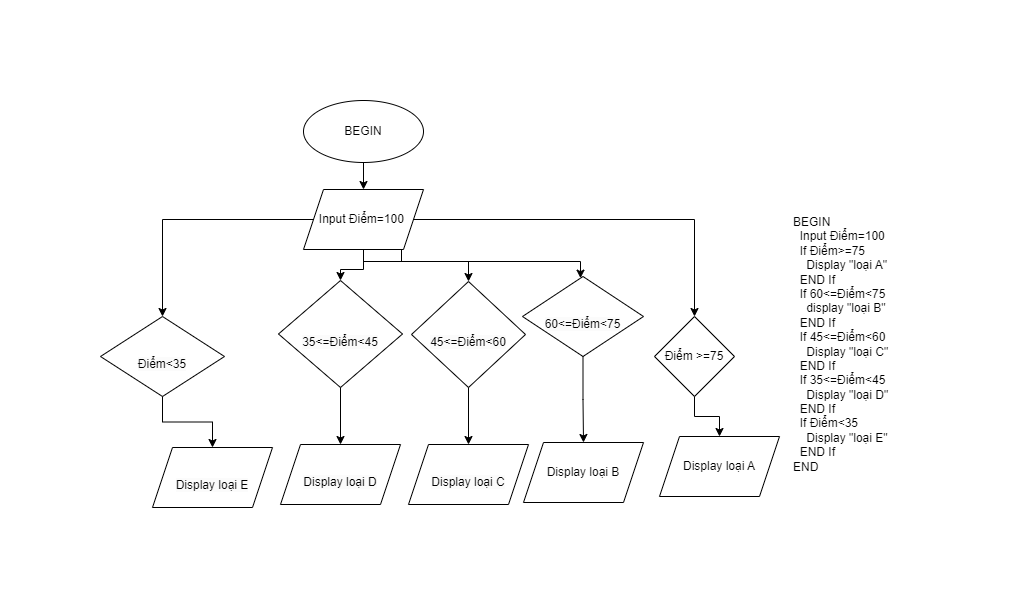

The diagram above was exported from draw.io. Its source (the exported page's mxGraphModel, read from the mxfile embedded in the PNG):
<mxGraphModel dx="1644" dy="559" grid="0" gridSize="10" guides="1" tooltips="1" connect="1" arrows="1" fold="1" page="1" pageScale="1" pageWidth="850" pageHeight="1100" math="0" shadow="0">
  <root>
    <mxCell id="0" />
    <mxCell id="1" parent="0" />
    <mxCell id="dJQka30iiwDVNIuDs9x2-1" value="BEGIN&#10;  Input Điểm=100&#10;  If Điểm&gt;=75&#10;    Display &quot;loại A&quot;&#10;  END If&#10;  If 60&lt;=Điểm&lt;75&#10;    display &quot;loại B&quot;&#10;  END If&#10;  If 45&lt;=Điểm&lt;60&#10;    Display &quot;loại C&quot;&#10;  END If&#10;  If 35&lt;=Điểm&lt;45&#10;    Display &quot;loại D&quot;&#10;  END If&#10;  If Điểm&lt;35&#10;    Display &quot;loại E&quot;&#10;  END If&#10;END" style="text;whiteSpace=wrap;html=1;fillColor=none;" vertex="1" parent="1">
      <mxGeometry x="680" y="110" width="130" height="280" as="geometry" />
    </mxCell>
    <mxCell id="dJQka30iiwDVNIuDs9x2-4" value="" style="edgeStyle=orthogonalEdgeStyle;rounded=0;orthogonalLoop=1;jettySize=auto;html=1;" edge="1" parent="1" source="dJQka30iiwDVNIuDs9x2-2" target="dJQka30iiwDVNIuDs9x2-3">
      <mxGeometry relative="1" as="geometry" />
    </mxCell>
    <mxCell id="dJQka30iiwDVNIuDs9x2-2" value="BEGIN" style="ellipse;whiteSpace=wrap;html=1;fillColor=none;" vertex="1" parent="1">
      <mxGeometry x="192" y="2" width="120" height="62" as="geometry" />
    </mxCell>
    <mxCell id="dJQka30iiwDVNIuDs9x2-6" value="" style="edgeStyle=orthogonalEdgeStyle;rounded=0;orthogonalLoop=1;jettySize=auto;html=1;" edge="1" parent="1" source="dJQka30iiwDVNIuDs9x2-3" target="dJQka30iiwDVNIuDs9x2-5">
      <mxGeometry relative="1" as="geometry" />
    </mxCell>
    <mxCell id="dJQka30iiwDVNIuDs9x2-8" value="" style="edgeStyle=orthogonalEdgeStyle;rounded=0;orthogonalLoop=1;jettySize=auto;html=1;movable=1;resizable=1;rotatable=1;deletable=1;editable=1;connectable=1;" edge="1" parent="1" source="dJQka30iiwDVNIuDs9x2-3" target="dJQka30iiwDVNIuDs9x2-7">
      <mxGeometry relative="1" as="geometry">
        <Array as="points">
          <mxPoint x="290" y="163" />
          <mxPoint x="469" y="163" />
        </Array>
      </mxGeometry>
    </mxCell>
    <mxCell id="dJQka30iiwDVNIuDs9x2-14" value="" style="edgeStyle=orthogonalEdgeStyle;rounded=0;orthogonalLoop=1;jettySize=auto;html=1;fontColor=none;movable=1;resizable=1;rotatable=1;deletable=1;editable=1;connectable=1;" edge="1" parent="1" source="dJQka30iiwDVNIuDs9x2-3" target="dJQka30iiwDVNIuDs9x2-13">
      <mxGeometry relative="1" as="geometry">
        <Array as="points">
          <mxPoint x="252" y="163" />
          <mxPoint x="357" y="163" />
        </Array>
      </mxGeometry>
    </mxCell>
    <mxCell id="dJQka30iiwDVNIuDs9x2-18" value="" style="edgeStyle=orthogonalEdgeStyle;rounded=0;orthogonalLoop=1;jettySize=auto;html=1;fontColor=none;" edge="1" parent="1" source="dJQka30iiwDVNIuDs9x2-3" target="dJQka30iiwDVNIuDs9x2-17">
      <mxGeometry relative="1" as="geometry" />
    </mxCell>
    <mxCell id="dJQka30iiwDVNIuDs9x2-20" value="" style="edgeStyle=orthogonalEdgeStyle;rounded=0;orthogonalLoop=1;jettySize=auto;html=1;fontColor=none;" edge="1" parent="1" source="dJQka30iiwDVNIuDs9x2-3" target="dJQka30iiwDVNIuDs9x2-19">
      <mxGeometry relative="1" as="geometry" />
    </mxCell>
    <mxCell id="dJQka30iiwDVNIuDs9x2-3" value="Input Điểm=100&amp;nbsp;" style="shape=parallelogram;perimeter=parallelogramPerimeter;whiteSpace=wrap;html=1;fixedSize=1;fillColor=none;" vertex="1" parent="1">
      <mxGeometry x="192" y="91" width="120" height="60" as="geometry" />
    </mxCell>
    <mxCell id="dJQka30iiwDVNIuDs9x2-12" value="" style="edgeStyle=orthogonalEdgeStyle;rounded=0;orthogonalLoop=1;jettySize=auto;html=1;" edge="1" parent="1" source="dJQka30iiwDVNIuDs9x2-5" target="dJQka30iiwDVNIuDs9x2-11">
      <mxGeometry relative="1" as="geometry" />
    </mxCell>
    <mxCell id="dJQka30iiwDVNIuDs9x2-5" value="Điểm &amp;gt;=75" style="rhombus;whiteSpace=wrap;html=1;fillColor=none;" vertex="1" parent="1">
      <mxGeometry x="543" y="218" width="80" height="80" as="geometry" />
    </mxCell>
    <mxCell id="dJQka30iiwDVNIuDs9x2-25" value="" style="edgeStyle=orthogonalEdgeStyle;rounded=0;orthogonalLoop=1;jettySize=auto;html=1;fontColor=none;" edge="1" parent="1" source="dJQka30iiwDVNIuDs9x2-7" target="dJQka30iiwDVNIuDs9x2-24">
      <mxGeometry relative="1" as="geometry" />
    </mxCell>
    <mxCell id="dJQka30iiwDVNIuDs9x2-7" value="&lt;br&gt;&lt;span style=&quot;color: rgb(0, 0, 0); font-family: Helvetica; font-size: 12px; font-style: normal; font-variant-ligatures: normal; font-variant-caps: normal; font-weight: 400; letter-spacing: normal; orphans: 2; text-align: center; text-indent: 0px; text-transform: none; widows: 2; word-spacing: 0px; -webkit-text-stroke-width: 0px; background-color: rgb(251, 251, 251); text-decoration-thickness: initial; text-decoration-style: initial; text-decoration-color: initial; float: none; display: inline !important;&quot;&gt;60&amp;lt;=Điểm&amp;lt;75&lt;br&gt;&lt;/span&gt;" style="rhombus;whiteSpace=wrap;html=1;fillColor=none;" vertex="1" parent="1">
      <mxGeometry x="411" y="178" width="121" height="80" as="geometry" />
    </mxCell>
    <mxCell id="dJQka30iiwDVNIuDs9x2-11" value="Display loại A" style="shape=parallelogram;perimeter=parallelogramPerimeter;whiteSpace=wrap;html=1;fixedSize=1;fillColor=none;" vertex="1" parent="1">
      <mxGeometry x="548" y="338" width="120" height="60" as="geometry" />
    </mxCell>
    <mxCell id="dJQka30iiwDVNIuDs9x2-26" value="" style="edgeStyle=orthogonalEdgeStyle;rounded=0;orthogonalLoop=1;jettySize=auto;html=1;fontColor=none;" edge="1" parent="1" source="dJQka30iiwDVNIuDs9x2-13" target="dJQka30iiwDVNIuDs9x2-23">
      <mxGeometry relative="1" as="geometry" />
    </mxCell>
    <mxCell id="dJQka30iiwDVNIuDs9x2-13" value="&lt;br&gt;&lt;span style=&quot;color: rgb(0, 0, 0); font-family: Helvetica; font-size: 12px; font-style: normal; font-variant-ligatures: normal; font-variant-caps: normal; font-weight: 400; letter-spacing: normal; orphans: 2; text-align: center; text-indent: 0px; text-transform: none; widows: 2; word-spacing: 0px; -webkit-text-stroke-width: 0px; background-color: rgb(251, 251, 251); text-decoration-thickness: initial; text-decoration-style: initial; text-decoration-color: initial; float: none; display: inline !important;&quot;&gt;45&amp;lt;=Điểm&amp;lt;60&lt;br&gt;&lt;/span&gt;" style="rhombus;whiteSpace=wrap;html=1;fontColor=none;fillColor=none;" vertex="1" parent="1">
      <mxGeometry x="300" y="183" width="114" height="106" as="geometry" />
    </mxCell>
    <mxCell id="dJQka30iiwDVNIuDs9x2-27" value="" style="edgeStyle=orthogonalEdgeStyle;rounded=0;orthogonalLoop=1;jettySize=auto;html=1;fontColor=none;" edge="1" parent="1" source="dJQka30iiwDVNIuDs9x2-17" target="dJQka30iiwDVNIuDs9x2-22">
      <mxGeometry relative="1" as="geometry" />
    </mxCell>
    <mxCell id="dJQka30iiwDVNIuDs9x2-17" value="&lt;br&gt;&lt;span style=&quot;color: rgb(0, 0, 0); font-family: Helvetica; font-size: 12px; font-style: normal; font-variant-ligatures: normal; font-variant-caps: normal; font-weight: 400; letter-spacing: normal; orphans: 2; text-align: center; text-indent: 0px; text-transform: none; widows: 2; word-spacing: 0px; -webkit-text-stroke-width: 0px; background-color: rgb(251, 251, 251); text-decoration-thickness: initial; text-decoration-style: initial; text-decoration-color: initial; float: none; display: inline !important;&quot;&gt;35&amp;lt;=Điểm&amp;lt;45&lt;/span&gt;&lt;br&gt;" style="rhombus;whiteSpace=wrap;html=1;fontColor=none;fillColor=none;" vertex="1" parent="1">
      <mxGeometry x="167" y="182" width="124" height="107" as="geometry" />
    </mxCell>
    <mxCell id="dJQka30iiwDVNIuDs9x2-28" value="" style="edgeStyle=orthogonalEdgeStyle;rounded=0;orthogonalLoop=1;jettySize=auto;html=1;fontColor=none;" edge="1" parent="1" source="dJQka30iiwDVNIuDs9x2-19" target="dJQka30iiwDVNIuDs9x2-21">
      <mxGeometry relative="1" as="geometry" />
    </mxCell>
    <mxCell id="dJQka30iiwDVNIuDs9x2-19" value="&lt;br&gt;&lt;span style=&quot;color: rgb(0, 0, 0); font-family: Helvetica; font-size: 12px; font-style: normal; font-variant-ligatures: normal; font-variant-caps: normal; font-weight: 400; letter-spacing: normal; orphans: 2; text-align: center; text-indent: 0px; text-transform: none; widows: 2; word-spacing: 0px; -webkit-text-stroke-width: 0px; background-color: rgb(251, 251, 251); text-decoration-thickness: initial; text-decoration-style: initial; text-decoration-color: initial; float: none; display: inline !important;&quot;&gt;Điểm&amp;lt;35&lt;/span&gt;&lt;br&gt;" style="rhombus;whiteSpace=wrap;html=1;fontColor=none;fillColor=none;" vertex="1" parent="1">
      <mxGeometry x="-11" y="218" width="124" height="80" as="geometry" />
    </mxCell>
    <mxCell id="dJQka30iiwDVNIuDs9x2-21" value="&lt;br&gt;&lt;span style=&quot;color: rgb(0, 0, 0); font-family: Helvetica; font-size: 12px; font-style: normal; font-variant-ligatures: normal; font-variant-caps: normal; font-weight: 400; letter-spacing: normal; orphans: 2; text-align: center; text-indent: 0px; text-transform: none; widows: 2; word-spacing: 0px; -webkit-text-stroke-width: 0px; background-color: rgb(251, 251, 251); text-decoration-thickness: initial; text-decoration-style: initial; text-decoration-color: initial; float: none; display: inline !important;&quot;&gt;Display loại E&lt;/span&gt;&lt;br&gt;" style="shape=parallelogram;perimeter=parallelogramPerimeter;whiteSpace=wrap;html=1;fixedSize=1;fontColor=none;fillColor=none;" vertex="1" parent="1">
      <mxGeometry x="41" y="349" width="120" height="60" as="geometry" />
    </mxCell>
    <mxCell id="dJQka30iiwDVNIuDs9x2-22" value="&lt;br&gt;&lt;span style=&quot;color: rgb(0, 0, 0); font-family: Helvetica; font-size: 12px; font-style: normal; font-variant-ligatures: normal; font-variant-caps: normal; font-weight: 400; letter-spacing: normal; orphans: 2; text-align: center; text-indent: 0px; text-transform: none; widows: 2; word-spacing: 0px; -webkit-text-stroke-width: 0px; background-color: rgb(251, 251, 251); text-decoration-thickness: initial; text-decoration-style: initial; text-decoration-color: initial; float: none; display: inline !important;&quot;&gt;Display loại D&lt;/span&gt;&lt;br&gt;" style="shape=parallelogram;perimeter=parallelogramPerimeter;whiteSpace=wrap;html=1;fixedSize=1;fontColor=none;fillColor=none;" vertex="1" parent="1">
      <mxGeometry x="169" y="346" width="120" height="60" as="geometry" />
    </mxCell>
    <mxCell id="dJQka30iiwDVNIuDs9x2-23" value="&lt;br&gt;&lt;span style=&quot;color: rgb(0, 0, 0); font-family: Helvetica; font-size: 12px; font-style: normal; font-variant-ligatures: normal; font-variant-caps: normal; font-weight: 400; letter-spacing: normal; orphans: 2; text-align: center; text-indent: 0px; text-transform: none; widows: 2; word-spacing: 0px; -webkit-text-stroke-width: 0px; background-color: rgb(251, 251, 251); text-decoration-thickness: initial; text-decoration-style: initial; text-decoration-color: initial; float: none; display: inline !important;&quot;&gt;Display loại C&lt;/span&gt;&lt;br&gt;" style="shape=parallelogram;perimeter=parallelogramPerimeter;whiteSpace=wrap;html=1;fixedSize=1;fontColor=none;fillColor=none;" vertex="1" parent="1">
      <mxGeometry x="297" y="346" width="120" height="60" as="geometry" />
    </mxCell>
    <mxCell id="dJQka30iiwDVNIuDs9x2-24" value="Display loại B" style="shape=parallelogram;perimeter=parallelogramPerimeter;whiteSpace=wrap;html=1;fixedSize=1;fontColor=none;fillColor=none;" vertex="1" parent="1">
      <mxGeometry x="412" y="344" width="120" height="60" as="geometry" />
    </mxCell>
  </root>
</mxGraphModel>